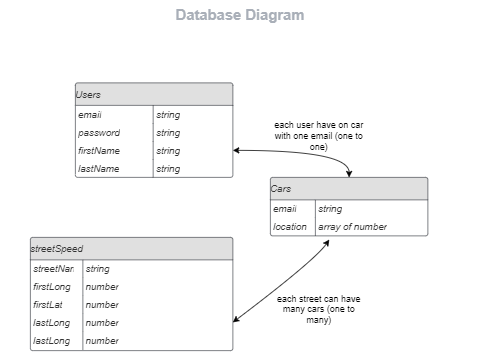

The diagram above was exported from draw.io. Its source (the exported page's mxGraphModel, read from the mxfile embedded in the PNG):
<mxGraphModel dx="882" dy="487" grid="1" gridSize="10" guides="1" tooltips="1" connect="1" arrows="1" fold="1" page="1" pageScale="1" pageWidth="827" pageHeight="1169" math="0" shadow="0">
  <root>
    <mxCell id="WIyWlLk6GJQsqaUBKTNV-0" />
    <mxCell id="WIyWlLk6GJQsqaUBKTNV-1" parent="WIyWlLk6GJQsqaUBKTNV-0" />
    <mxCell id="QnJX717prh_OWyHExk2--26" value="streetSpeed" style="html=1;overflow=block;blockSpacing=1;swimlane;resizeParent=1;resizeParentMax=0;resizeLast=0;collapsible=0;marginBottom=0;swimlaneFillColor=#ffffff;startSize=30;whiteSpace=wrap;fontSize=13;fontColor=#333333;fontStyle=2;align=left;fillColor=#e0e0e0;spacing=0;strokeColor=#282c33;strokeOpacity=100;fillOpacity=100;rounded=1;absoluteArcSize=1;arcSize=7.5;strokeWidth=0.8;" parent="WIyWlLk6GJQsqaUBKTNV-1" vertex="1">
      <mxGeometry x="160" y="336" width="270" height="151" as="geometry" />
    </mxCell>
    <mxCell id="QnJX717prh_OWyHExk2--27" value="streetName" style="strokeColor=none;part=1;resizeHeight=0;align=left;verticalAlign=top;spacingLeft=4;spacingRight=4;overflow=hidden;rotatable=0;points=[[0,0.5],[1,0.5]];portConstraint=eastwest;swimlaneFillColor=#ffffff;whiteSpace=wrap;fontSize=13;fontColor=#333333;fontStyle=2;fillColor=none;strokeOpacity=100;fillOpacity=100;spacing=0;rounded=1;absoluteArcSize=1;arcSize=7.5;strokeWidth=0.8;" parent="QnJX717prh_OWyHExk2--26" vertex="1">
      <mxGeometry y="30" width="60" height="20" as="geometry" />
    </mxCell>
    <mxCell id="QnJX717prh_OWyHExk2--28" value="string" style="shape=partialRectangle;top=0;right=0;bottom=0;part=1;resizeHeight=0;align=left;verticalAlign=top;spacingLeft=4;spacingRight=4;overflow=hidden;rotatable=0;points=[[0,0.5],[1,0.5]];portConstraint=eastwest;swimlaneFillColor=#ffffff;whiteSpace=wrap;fontSize=13;fontColor=#333333;fontStyle=2;fillColor=none;strokeOpacity=100;fillOpacity=100;spacing=0;strokeColor=#282c33;rounded=1;absoluteArcSize=1;arcSize=7.5;strokeWidth=0.8;" parent="QnJX717prh_OWyHExk2--26" vertex="1">
      <mxGeometry x="70" y="30" width="140" height="24" as="geometry" />
    </mxCell>
    <mxCell id="QnJX717prh_OWyHExk2--29" value="firstLong" style="strokeColor=none;part=1;resizeHeight=0;align=left;verticalAlign=top;spacingLeft=4;spacingRight=4;overflow=hidden;rotatable=0;points=[[0,0.5],[1,0.5]];portConstraint=eastwest;swimlaneFillColor=#ffffff;whiteSpace=wrap;fontSize=13;fontColor=#333333;fontStyle=2;fillColor=none;strokeOpacity=100;fillOpacity=100;spacing=0;rounded=1;absoluteArcSize=1;arcSize=7.5;strokeWidth=0.8;" parent="QnJX717prh_OWyHExk2--26" vertex="1">
      <mxGeometry y="54" width="60" height="24" as="geometry" />
    </mxCell>
    <mxCell id="QnJX717prh_OWyHExk2--30" value="number" style="shape=partialRectangle;top=0;right=0;bottom=0;part=1;resizeHeight=0;align=left;verticalAlign=top;spacingLeft=4;spacingRight=4;overflow=hidden;rotatable=0;points=[[0,0.5],[1,0.5]];portConstraint=eastwest;swimlaneFillColor=#ffffff;whiteSpace=wrap;fontSize=13;fontColor=#333333;fontStyle=2;fillColor=none;strokeOpacity=100;fillOpacity=100;spacing=0;strokeColor=#282c33;rounded=1;absoluteArcSize=1;arcSize=7.5;strokeWidth=0.8;" parent="QnJX717prh_OWyHExk2--26" vertex="1">
      <mxGeometry x="70" y="54" width="140" height="24" as="geometry" />
    </mxCell>
    <mxCell id="QnJX717prh_OWyHExk2--31" value="firstLat" style="strokeColor=none;part=1;resizeHeight=0;align=left;verticalAlign=top;spacingLeft=4;spacingRight=4;overflow=hidden;rotatable=0;points=[[0,0.5],[1,0.5]];portConstraint=eastwest;swimlaneFillColor=#ffffff;whiteSpace=wrap;fontSize=13;fontColor=#333333;fontStyle=2;fillColor=none;strokeOpacity=100;fillOpacity=100;spacing=0;rounded=1;absoluteArcSize=1;arcSize=7.5;strokeWidth=0.8;" parent="QnJX717prh_OWyHExk2--26" vertex="1">
      <mxGeometry y="78" width="60" height="24" as="geometry" />
    </mxCell>
    <mxCell id="QnJX717prh_OWyHExk2--32" value="number" style="shape=partialRectangle;top=0;right=0;bottom=0;part=1;resizeHeight=0;align=left;verticalAlign=top;spacingLeft=4;spacingRight=4;overflow=hidden;rotatable=0;points=[[0,0.5],[1,0.5]];portConstraint=eastwest;swimlaneFillColor=#ffffff;whiteSpace=wrap;fontSize=13;fontColor=#333333;fontStyle=2;fillColor=none;strokeOpacity=100;fillOpacity=100;spacing=0;strokeColor=#282c33;rounded=1;absoluteArcSize=1;arcSize=7.5;strokeWidth=0.8;" parent="QnJX717prh_OWyHExk2--26" vertex="1">
      <mxGeometry x="70" y="78" width="140" height="24" as="geometry" />
    </mxCell>
    <mxCell id="QnJX717prh_OWyHExk2--33" value="lastLong" style="strokeColor=none;part=1;resizeHeight=0;align=left;verticalAlign=top;spacingLeft=4;spacingRight=4;overflow=hidden;rotatable=0;points=[[0,0.5],[1,0.5]];portConstraint=eastwest;swimlaneFillColor=#ffffff;whiteSpace=wrap;fontSize=13;fontColor=#333333;fontStyle=2;fillColor=none;strokeOpacity=100;fillOpacity=100;spacing=0;rounded=1;absoluteArcSize=1;arcSize=7.5;strokeWidth=0.8;" parent="QnJX717prh_OWyHExk2--26" vertex="1">
      <mxGeometry y="102" width="60" height="24" as="geometry" />
    </mxCell>
    <mxCell id="QnJX717prh_OWyHExk2--34" value="number" style="shape=partialRectangle;top=0;right=0;bottom=0;part=1;resizeHeight=0;align=left;verticalAlign=top;spacingLeft=4;spacingRight=4;overflow=hidden;rotatable=0;points=[[0,0.5],[1,0.5]];portConstraint=eastwest;swimlaneFillColor=#ffffff;whiteSpace=wrap;fontSize=13;fontColor=#333333;fontStyle=2;fillColor=none;strokeOpacity=100;fillOpacity=100;spacing=0;strokeColor=#282c33;rounded=1;absoluteArcSize=1;arcSize=7.5;strokeWidth=0.8;" parent="QnJX717prh_OWyHExk2--26" vertex="1">
      <mxGeometry x="70" y="102" width="140" height="24" as="geometry" />
    </mxCell>
    <mxCell id="QnJX717prh_OWyHExk2--35" value="lastLong" style="strokeColor=none;part=1;resizeHeight=0;align=left;verticalAlign=top;spacingLeft=4;spacingRight=4;overflow=hidden;rotatable=0;points=[[0,0.5],[1,0.5]];portConstraint=eastwest;swimlaneFillColor=#ffffff;whiteSpace=wrap;fontSize=13;fontColor=#333333;fontStyle=2;fillColor=none;strokeOpacity=100;fillOpacity=100;spacing=0;rounded=1;absoluteArcSize=1;arcSize=7.5;strokeWidth=0.8;" parent="QnJX717prh_OWyHExk2--26" vertex="1">
      <mxGeometry y="126" width="60" height="24" as="geometry" />
    </mxCell>
    <mxCell id="QnJX717prh_OWyHExk2--36" value="number" style="shape=partialRectangle;top=0;right=0;bottom=0;part=1;resizeHeight=0;align=left;verticalAlign=top;spacingLeft=4;spacingRight=4;overflow=hidden;rotatable=0;points=[[0,0.5],[1,0.5]];portConstraint=eastwest;swimlaneFillColor=#ffffff;whiteSpace=wrap;fontSize=13;fontColor=#333333;fontStyle=2;fillColor=none;strokeOpacity=100;fillOpacity=100;spacing=0;strokeColor=#282c33;rounded=1;absoluteArcSize=1;arcSize=7.5;strokeWidth=0.8;" parent="QnJX717prh_OWyHExk2--26" vertex="1">
      <mxGeometry x="70" y="126" width="140" height="24" as="geometry" />
    </mxCell>
    <mxCell id="QnJX717prh_OWyHExk2--40" value="" style="group;dropTarget=0;pointerEvents=0;" parent="WIyWlLk6GJQsqaUBKTNV-1" vertex="1">
      <mxGeometry x="120" y="20" width="640" height="56" as="geometry" />
    </mxCell>
    <UserObject label="Database Diagram" placeholders="1" id="QnJX717prh_OWyHExk2--41">
      <mxCell style="points=[[0.205,0.967,0],[0.8,0.967,0]];html=1;overflow=block;blockSpacing=1;whiteSpace=wrap;fontSize=19.7;fontColor=#a9afb8;fontStyle=1;align=center;spacingLeft=7;spacingRight=7;spacingTop=2;spacing=3;strokeOpacity=0;fillOpacity=0;rounded=1;absoluteArcSize=1;arcSize=12;fillColor=#ffffff;strokeWidth=1.5;lucidId=kWBYl.rsL5rs;" parent="QnJX717prh_OWyHExk2--40" vertex="1">
        <mxGeometry width="640" height="38.577777777777776" as="geometry" />
      </mxCell>
    </UserObject>
    <mxCell id="QnJX717prh_OWyHExk2--44" value="Cars" style="html=1;overflow=block;blockSpacing=1;swimlane;resizeParent=1;resizeParentMax=0;resizeLast=0;collapsible=0;marginBottom=0;swimlaneFillColor=#ffffff;startSize=30;whiteSpace=wrap;fontSize=13;fontColor=#333333;fontStyle=2;align=left;fillColor=#e0e0e0;spacing=0;strokeColor=#282c33;strokeOpacity=100;fillOpacity=100;rounded=1;absoluteArcSize=1;arcSize=7.5;strokeWidth=0.8;" parent="WIyWlLk6GJQsqaUBKTNV-1" vertex="1">
      <mxGeometry x="480" y="256" width="210" height="78" as="geometry" />
    </mxCell>
    <mxCell id="QnJX717prh_OWyHExk2--45" value="email" style="strokeColor=none;part=1;resizeHeight=0;align=left;verticalAlign=top;spacingLeft=4;spacingRight=4;overflow=hidden;rotatable=0;points=[[0,0.5],[1,0.5]];portConstraint=eastwest;swimlaneFillColor=#ffffff;whiteSpace=wrap;fontSize=13;fontColor=#333333;fontStyle=2;fillColor=none;strokeOpacity=100;fillOpacity=100;spacing=0;rounded=1;absoluteArcSize=1;arcSize=7.5;strokeWidth=0.8;" parent="QnJX717prh_OWyHExk2--44" vertex="1">
      <mxGeometry y="30" width="50" height="24" as="geometry" />
    </mxCell>
    <mxCell id="QnJX717prh_OWyHExk2--46" value="string" style="shape=partialRectangle;top=0;right=0;bottom=0;part=1;resizeHeight=0;align=left;verticalAlign=top;spacingLeft=4;spacingRight=4;overflow=hidden;rotatable=0;points=[[0,0.5],[1,0.5]];portConstraint=eastwest;swimlaneFillColor=#ffffff;whiteSpace=wrap;fontSize=13;fontColor=#333333;fontStyle=2;fillColor=none;strokeOpacity=100;fillOpacity=100;spacing=0;strokeColor=#282c33;rounded=1;absoluteArcSize=1;arcSize=7.5;strokeWidth=0.8;" parent="QnJX717prh_OWyHExk2--44" vertex="1">
      <mxGeometry x="60" y="30" width="150" height="24" as="geometry" />
    </mxCell>
    <mxCell id="QnJX717prh_OWyHExk2--47" value="location" style="strokeColor=none;part=1;resizeHeight=0;align=left;verticalAlign=top;spacingLeft=4;spacingRight=4;overflow=hidden;rotatable=0;points=[[0,0.5],[1,0.5]];portConstraint=eastwest;swimlaneFillColor=#ffffff;whiteSpace=wrap;fontSize=13;fontColor=#333333;fontStyle=2;fillColor=none;strokeOpacity=100;fillOpacity=100;spacing=0;rounded=1;absoluteArcSize=1;arcSize=7.5;strokeWidth=0.8;" parent="QnJX717prh_OWyHExk2--44" vertex="1">
      <mxGeometry y="54" width="60" height="24" as="geometry" />
    </mxCell>
    <mxCell id="QnJX717prh_OWyHExk2--48" value="array of number" style="shape=partialRectangle;top=0;right=0;bottom=0;part=1;resizeHeight=0;align=left;verticalAlign=top;spacingLeft=4;spacingRight=4;overflow=hidden;rotatable=0;points=[[0,0.5],[1,0.5]];portConstraint=eastwest;swimlaneFillColor=#ffffff;whiteSpace=wrap;fontSize=13;fontColor=#333333;fontStyle=2;fillColor=none;strokeOpacity=100;fillOpacity=100;spacing=0;strokeColor=#282c33;rounded=1;absoluteArcSize=1;arcSize=7.5;strokeWidth=0.8;" parent="QnJX717prh_OWyHExk2--44" vertex="1">
      <mxGeometry x="60" y="54" width="150" height="24" as="geometry" />
    </mxCell>
    <mxCell id="QnJX717prh_OWyHExk2--49" value="Users" style="html=1;overflow=block;blockSpacing=1;swimlane;resizeParent=1;resizeParentMax=0;resizeLast=0;collapsible=0;marginBottom=0;swimlaneFillColor=#ffffff;startSize=30;whiteSpace=wrap;fontSize=13;fontColor=#333333;fontStyle=2;align=left;fillColor=#e0e0e0;spacing=0;strokeColor=#282c33;strokeOpacity=100;fillOpacity=100;rounded=1;absoluteArcSize=1;arcSize=7.5;strokeWidth=0.8;" parent="WIyWlLk6GJQsqaUBKTNV-1" vertex="1">
      <mxGeometry x="220" y="130" width="210" height="126" as="geometry" />
    </mxCell>
    <mxCell id="QnJX717prh_OWyHExk2--50" value="email" style="strokeColor=none;part=1;resizeHeight=0;align=left;verticalAlign=top;spacingLeft=4;spacingRight=4;overflow=hidden;rotatable=0;points=[[0,0.5],[1,0.5]];portConstraint=eastwest;swimlaneFillColor=#ffffff;whiteSpace=wrap;fontSize=13;fontColor=#333333;fontStyle=2;fillColor=none;strokeOpacity=100;fillOpacity=100;spacing=0;rounded=1;absoluteArcSize=1;arcSize=7.5;strokeWidth=0.8;" parent="QnJX717prh_OWyHExk2--49" vertex="1">
      <mxGeometry y="30" width="103.7098759318961" height="24" as="geometry" />
    </mxCell>
    <mxCell id="QnJX717prh_OWyHExk2--51" value="string" style="shape=partialRectangle;top=0;right=0;bottom=0;part=1;resizeHeight=0;align=left;verticalAlign=top;spacingLeft=4;spacingRight=4;overflow=hidden;rotatable=0;points=[[0,0.5],[1,0.5]];portConstraint=eastwest;swimlaneFillColor=#ffffff;whiteSpace=wrap;fontSize=13;fontColor=#333333;fontStyle=2;fillColor=none;strokeOpacity=100;fillOpacity=100;spacing=0;strokeColor=#282c33;rounded=1;absoluteArcSize=1;arcSize=7.5;strokeWidth=0.8;" parent="QnJX717prh_OWyHExk2--49" vertex="1">
      <mxGeometry x="103.7098759318961" y="30" width="106.2901240681039" height="24" as="geometry" />
    </mxCell>
    <mxCell id="QnJX717prh_OWyHExk2--52" value="password" style="strokeColor=none;part=1;resizeHeight=0;align=left;verticalAlign=top;spacingLeft=4;spacingRight=4;overflow=hidden;rotatable=0;points=[[0,0.5],[1,0.5]];portConstraint=eastwest;swimlaneFillColor=#ffffff;whiteSpace=wrap;fontSize=13;fontColor=#333333;fontStyle=2;fillColor=none;strokeOpacity=100;fillOpacity=100;spacing=0;rounded=1;absoluteArcSize=1;arcSize=7.5;strokeWidth=0.8;" parent="QnJX717prh_OWyHExk2--49" vertex="1">
      <mxGeometry y="54" width="103.7098759318961" height="24" as="geometry" />
    </mxCell>
    <mxCell id="QnJX717prh_OWyHExk2--53" value="string" style="shape=partialRectangle;top=0;right=0;bottom=0;part=1;resizeHeight=0;align=left;verticalAlign=top;spacingLeft=4;spacingRight=4;overflow=hidden;rotatable=0;points=[[0,0.5],[1,0.5]];portConstraint=eastwest;swimlaneFillColor=#ffffff;whiteSpace=wrap;fontSize=13;fontColor=#333333;fontStyle=2;fillColor=none;strokeOpacity=100;fillOpacity=100;spacing=0;strokeColor=#282c33;rounded=1;absoluteArcSize=1;arcSize=7.5;strokeWidth=0.8;" parent="QnJX717prh_OWyHExk2--49" vertex="1">
      <mxGeometry x="103.7098759318961" y="54" width="106.2901240681039" height="24" as="geometry" />
    </mxCell>
    <mxCell id="QnJX717prh_OWyHExk2--54" value="firstName" style="strokeColor=none;part=1;resizeHeight=0;align=left;verticalAlign=top;spacingLeft=4;spacingRight=4;overflow=hidden;rotatable=0;points=[[0,0.5],[1,0.5]];portConstraint=eastwest;swimlaneFillColor=#ffffff;whiteSpace=wrap;fontSize=13;fontColor=#333333;fontStyle=2;fillColor=none;strokeOpacity=100;fillOpacity=100;spacing=0;rounded=1;absoluteArcSize=1;arcSize=7.5;strokeWidth=0.8;" parent="QnJX717prh_OWyHExk2--49" vertex="1">
      <mxGeometry y="78" width="103.7098759318961" height="24" as="geometry" />
    </mxCell>
    <mxCell id="QnJX717prh_OWyHExk2--55" value="string" style="shape=partialRectangle;top=0;right=0;bottom=0;part=1;resizeHeight=0;align=left;verticalAlign=top;spacingLeft=4;spacingRight=4;overflow=hidden;rotatable=0;points=[[0,0.5],[1,0.5]];portConstraint=eastwest;swimlaneFillColor=#ffffff;whiteSpace=wrap;fontSize=13;fontColor=#333333;fontStyle=2;fillColor=none;strokeOpacity=100;fillOpacity=100;spacing=0;strokeColor=#282c33;rounded=1;absoluteArcSize=1;arcSize=7.5;strokeWidth=0.8;" parent="QnJX717prh_OWyHExk2--49" vertex="1">
      <mxGeometry x="103.7098759318961" y="78" width="106.2901240681039" height="24" as="geometry" />
    </mxCell>
    <mxCell id="QnJX717prh_OWyHExk2--56" value="lastName" style="strokeColor=none;part=1;resizeHeight=0;align=left;verticalAlign=top;spacingLeft=4;spacingRight=4;overflow=hidden;rotatable=0;points=[[0,0.5],[1,0.5]];portConstraint=eastwest;swimlaneFillColor=#ffffff;whiteSpace=wrap;fontSize=13;fontColor=#333333;fontStyle=2;fillColor=none;strokeOpacity=100;fillOpacity=100;spacing=0;rounded=1;absoluteArcSize=1;arcSize=7.5;strokeWidth=0.8;" parent="QnJX717prh_OWyHExk2--49" vertex="1">
      <mxGeometry y="102" width="103.7098759318961" height="24" as="geometry" />
    </mxCell>
    <mxCell id="QnJX717prh_OWyHExk2--57" value="string" style="shape=partialRectangle;top=0;right=0;bottom=0;part=1;resizeHeight=0;align=left;verticalAlign=top;spacingLeft=4;spacingRight=4;overflow=hidden;rotatable=0;points=[[0,0.5],[1,0.5]];portConstraint=eastwest;swimlaneFillColor=#ffffff;whiteSpace=wrap;fontSize=13;fontColor=#333333;fontStyle=2;fillColor=none;strokeOpacity=100;fillOpacity=100;spacing=0;strokeColor=#282c33;rounded=1;absoluteArcSize=1;arcSize=7.5;strokeWidth=0.8;" parent="QnJX717prh_OWyHExk2--49" vertex="1">
      <mxGeometry x="103.7098759318961" y="102" width="106.2901240681039" height="24" as="geometry" />
    </mxCell>
    <mxCell id="QnJX717prh_OWyHExk2--60" value="" style="endArrow=classic;startArrow=classic;html=1;rounded=0;exitX=0.5;exitY=0;exitDx=0;exitDy=0;entryX=1;entryY=0.5;entryDx=0;entryDy=0;edgeStyle=orthogonalEdgeStyle;curved=1;" parent="WIyWlLk6GJQsqaUBKTNV-1" source="QnJX717prh_OWyHExk2--44" target="QnJX717prh_OWyHExk2--55" edge="1">
      <mxGeometry width="50" height="50" relative="1" as="geometry">
        <mxPoint x="600" y="246" as="sourcePoint" />
        <mxPoint x="460" y="146" as="targetPoint" />
      </mxGeometry>
    </mxCell>
    <mxCell id="QnJX717prh_OWyHExk2--61" value="each user have on car with one email (one to one)" style="text;html=1;strokeColor=none;fillColor=none;align=center;verticalAlign=middle;whiteSpace=wrap;rounded=0;" parent="WIyWlLk6GJQsqaUBKTNV-1" vertex="1">
      <mxGeometry x="475" y="186" width="140" height="30" as="geometry" />
    </mxCell>
    <mxCell id="QnJX717prh_OWyHExk2--63" value="" style="endArrow=classic;startArrow=classic;html=1;rounded=0;curved=1;entryX=0.123;entryY=1.21;entryDx=0;entryDy=0;entryPerimeter=0;exitX=1;exitY=0.75;exitDx=0;exitDy=0;" parent="WIyWlLk6GJQsqaUBKTNV-1" source="QnJX717prh_OWyHExk2--26" target="QnJX717prh_OWyHExk2--48" edge="1">
      <mxGeometry width="50" height="50" relative="1" as="geometry">
        <mxPoint x="450" y="336" as="sourcePoint" />
        <mxPoint x="500" y="286" as="targetPoint" />
        <Array as="points">
          <mxPoint x="540" y="366" />
        </Array>
      </mxGeometry>
    </mxCell>
    <mxCell id="QnJX717prh_OWyHExk2--64" value="each street can have many cars (one to many)" style="text;html=1;strokeColor=none;fillColor=none;align=center;verticalAlign=middle;whiteSpace=wrap;rounded=0;" parent="WIyWlLk6GJQsqaUBKTNV-1" vertex="1">
      <mxGeometry x="480" y="416.5" width="130" height="30" as="geometry" />
    </mxCell>
  </root>
</mxGraphModel>